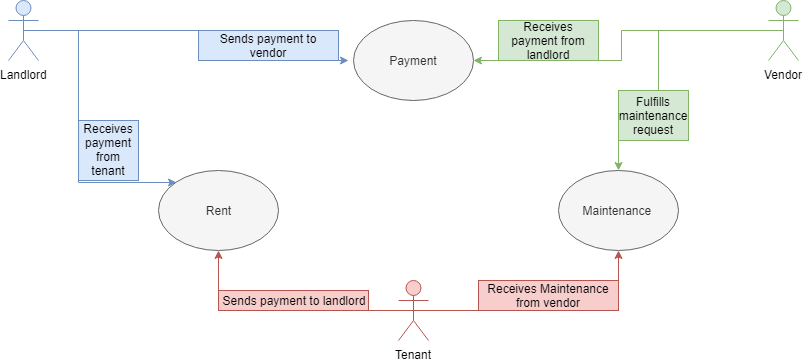

The diagram above was exported from draw.io. Its source (the exported page's mxGraphModel, read from the mxfile embedded in the PNG):
<mxGraphModel dx="1024" dy="534" grid="1" gridSize="10" guides="1" tooltips="1" connect="1" arrows="1" fold="1" page="1" pageScale="1" pageWidth="850" pageHeight="1100" math="0" shadow="0">
  <root>
    <mxCell id="0" />
    <mxCell id="1" parent="0" />
    <mxCell id="SOi9e9BJIc8EFfz5t0XI-11" style="edgeStyle=orthogonalEdgeStyle;rounded=0;orthogonalLoop=1;jettySize=auto;html=1;exitX=0.5;exitY=0.5;exitDx=0;exitDy=0;exitPerimeter=0;entryX=0;entryY=0;entryDx=0;entryDy=0;fillColor=#dae8fc;strokeColor=#6c8ebf;" edge="1" parent="1" source="SOi9e9BJIc8EFfz5t0XI-1" target="SOi9e9BJIc8EFfz5t0XI-6">
      <mxGeometry relative="1" as="geometry">
        <mxPoint x="90" y="200" as="targetPoint" />
        <Array as="points">
          <mxPoint x="90" y="50" />
          <mxPoint x="90" y="202" />
        </Array>
      </mxGeometry>
    </mxCell>
    <mxCell id="SOi9e9BJIc8EFfz5t0XI-15" style="edgeStyle=orthogonalEdgeStyle;rounded=0;orthogonalLoop=1;jettySize=auto;html=1;exitX=0.5;exitY=0.5;exitDx=0;exitDy=0;exitPerimeter=0;fillColor=#dae8fc;strokeColor=#6c8ebf;" edge="1" parent="1" source="SOi9e9BJIc8EFfz5t0XI-1">
      <mxGeometry relative="1" as="geometry">
        <mxPoint x="360" y="80" as="targetPoint" />
        <Array as="points">
          <mxPoint x="210" y="50" />
          <mxPoint x="210" y="80" />
        </Array>
      </mxGeometry>
    </mxCell>
    <mxCell id="SOi9e9BJIc8EFfz5t0XI-1" value="Landlord" style="shape=umlActor;verticalLabelPosition=bottom;labelBackgroundColor=#ffffff;verticalAlign=top;html=1;outlineConnect=0;fillColor=#dae8fc;strokeColor=#6c8ebf;" vertex="1" parent="1">
      <mxGeometry x="20" y="20" width="30" height="60" as="geometry" />
    </mxCell>
    <mxCell id="SOi9e9BJIc8EFfz5t0XI-12" style="edgeStyle=orthogonalEdgeStyle;rounded=0;orthogonalLoop=1;jettySize=auto;html=1;exitX=0.5;exitY=0.5;exitDx=0;exitDy=0;exitPerimeter=0;entryX=0.5;entryY=1;entryDx=0;entryDy=0;fillColor=#f8cecc;strokeColor=#b85450;" edge="1" parent="1" source="SOi9e9BJIc8EFfz5t0XI-2" target="SOi9e9BJIc8EFfz5t0XI-6">
      <mxGeometry relative="1" as="geometry" />
    </mxCell>
    <mxCell id="SOi9e9BJIc8EFfz5t0XI-18" style="edgeStyle=orthogonalEdgeStyle;rounded=0;orthogonalLoop=1;jettySize=auto;html=1;exitX=0.5;exitY=0.5;exitDx=0;exitDy=0;exitPerimeter=0;entryX=0.5;entryY=1;entryDx=0;entryDy=0;fillColor=#f8cecc;strokeColor=#b85450;" edge="1" parent="1" source="SOi9e9BJIc8EFfz5t0XI-2" target="SOi9e9BJIc8EFfz5t0XI-8">
      <mxGeometry relative="1" as="geometry" />
    </mxCell>
    <mxCell id="SOi9e9BJIc8EFfz5t0XI-2" value="Tenant" style="shape=umlActor;verticalLabelPosition=bottom;labelBackgroundColor=#ffffff;verticalAlign=top;html=1;outlineConnect=0;fillColor=#f8cecc;strokeColor=#b85450;" vertex="1" parent="1">
      <mxGeometry x="410" y="300" width="30" height="60" as="geometry" />
    </mxCell>
    <mxCell id="SOi9e9BJIc8EFfz5t0XI-16" style="edgeStyle=orthogonalEdgeStyle;rounded=0;orthogonalLoop=1;jettySize=auto;html=1;exitX=0.5;exitY=0.5;exitDx=0;exitDy=0;exitPerimeter=0;entryX=1;entryY=0.5;entryDx=0;entryDy=0;fillColor=#d5e8d4;strokeColor=#82b366;" edge="1" parent="1" source="SOi9e9BJIc8EFfz5t0XI-3" target="SOi9e9BJIc8EFfz5t0XI-7">
      <mxGeometry relative="1" as="geometry" />
    </mxCell>
    <mxCell id="SOi9e9BJIc8EFfz5t0XI-17" style="edgeStyle=orthogonalEdgeStyle;rounded=0;orthogonalLoop=1;jettySize=auto;html=1;exitX=0.5;exitY=0.5;exitDx=0;exitDy=0;exitPerimeter=0;fillColor=#d5e8d4;strokeColor=#82b366;" edge="1" parent="1" source="SOi9e9BJIc8EFfz5t0XI-3" target="SOi9e9BJIc8EFfz5t0XI-8">
      <mxGeometry relative="1" as="geometry">
        <Array as="points">
          <mxPoint x="670" y="50" />
          <mxPoint x="670" y="110" />
          <mxPoint x="630" y="110" />
        </Array>
      </mxGeometry>
    </mxCell>
    <mxCell id="SOi9e9BJIc8EFfz5t0XI-3" value="Vendor" style="shape=umlActor;verticalLabelPosition=bottom;labelBackgroundColor=#ffffff;verticalAlign=top;html=1;outlineConnect=0;fillColor=#d5e8d4;strokeColor=#82b366;" vertex="1" parent="1">
      <mxGeometry x="780" y="20" width="30" height="60" as="geometry" />
    </mxCell>
    <mxCell id="SOi9e9BJIc8EFfz5t0XI-6" value="Rent" style="ellipse;whiteSpace=wrap;html=1;fillColor=#f5f5f5;strokeColor=#666666;fontColor=#333333;" vertex="1" parent="1">
      <mxGeometry x="170" y="190" width="120" height="80" as="geometry" />
    </mxCell>
    <mxCell id="SOi9e9BJIc8EFfz5t0XI-7" value="Payment" style="ellipse;whiteSpace=wrap;html=1;fillColor=#f5f5f5;strokeColor=#666666;fontColor=#333333;" vertex="1" parent="1">
      <mxGeometry x="365" y="40" width="120" height="80" as="geometry" />
    </mxCell>
    <mxCell id="SOi9e9BJIc8EFfz5t0XI-8" value="Maintenance&amp;nbsp;" style="ellipse;whiteSpace=wrap;html=1;fillColor=#f5f5f5;strokeColor=#666666;fontColor=#333333;" vertex="1" parent="1">
      <mxGeometry x="570" y="190" width="120" height="80" as="geometry" />
    </mxCell>
    <mxCell id="SOi9e9BJIc8EFfz5t0XI-13" value="Sends payment to landlord" style="text;html=1;strokeColor=#b85450;fillColor=#f8cecc;align=center;verticalAlign=middle;whiteSpace=wrap;rounded=0;" vertex="1" parent="1">
      <mxGeometry x="230" y="310" width="150" height="20" as="geometry" />
    </mxCell>
    <mxCell id="SOi9e9BJIc8EFfz5t0XI-14" value="Receives payment from tenant" style="text;html=1;strokeColor=#6c8ebf;fillColor=#dae8fc;align=center;verticalAlign=middle;whiteSpace=wrap;rounded=0;" vertex="1" parent="1">
      <mxGeometry x="90" y="140" width="60" height="60" as="geometry" />
    </mxCell>
    <mxCell id="SOi9e9BJIc8EFfz5t0XI-19" value="Sends payment to vendor" style="text;html=1;strokeColor=#6c8ebf;fillColor=#dae8fc;align=center;verticalAlign=middle;whiteSpace=wrap;rounded=0;" vertex="1" parent="1">
      <mxGeometry x="210" y="50" width="140" height="30" as="geometry" />
    </mxCell>
    <mxCell id="SOi9e9BJIc8EFfz5t0XI-20" value="Receives Maintenance from vendor" style="text;html=1;strokeColor=#b85450;fillColor=#f8cecc;align=center;verticalAlign=middle;whiteSpace=wrap;rounded=0;" vertex="1" parent="1">
      <mxGeometry x="490" y="300" width="140" height="30" as="geometry" />
    </mxCell>
    <mxCell id="SOi9e9BJIc8EFfz5t0XI-21" value="Receives payment from landlord" style="text;html=1;strokeColor=#82b366;fillColor=#d5e8d4;align=center;verticalAlign=middle;whiteSpace=wrap;rounded=0;" vertex="1" parent="1">
      <mxGeometry x="510" y="40" width="100" height="40" as="geometry" />
    </mxCell>
    <mxCell id="SOi9e9BJIc8EFfz5t0XI-22" value="Fulfills maintenance request" style="text;html=1;strokeColor=#82b366;fillColor=#d5e8d4;align=center;verticalAlign=middle;whiteSpace=wrap;rounded=0;" vertex="1" parent="1">
      <mxGeometry x="630" y="110" width="70" height="50" as="geometry" />
    </mxCell>
  </root>
</mxGraphModel>